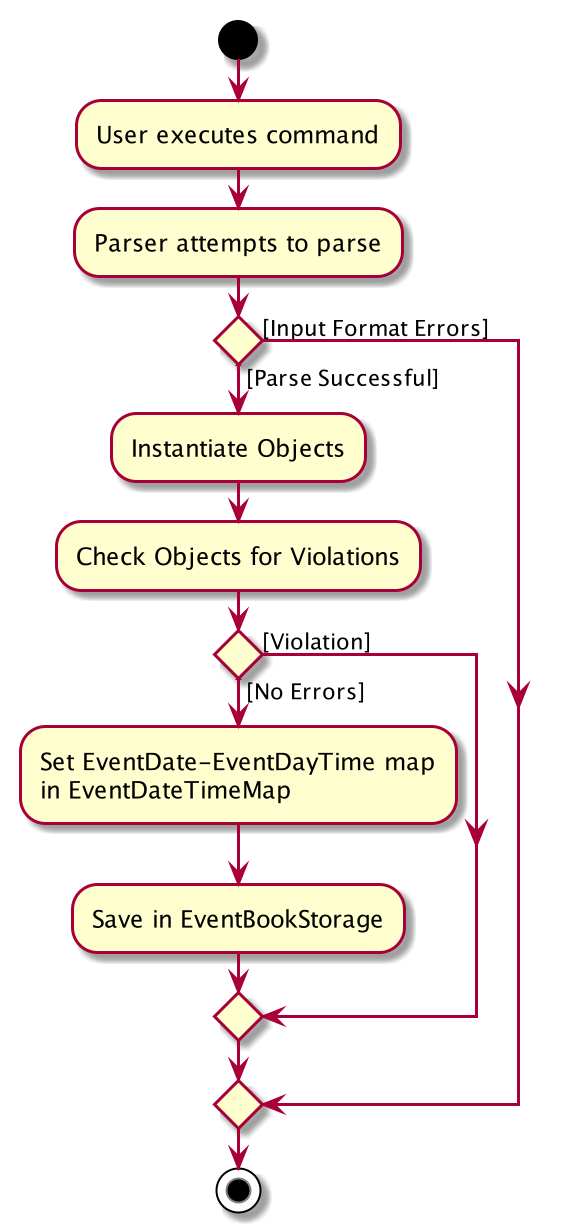

The diagram above was rendered by PlantUML. Its source (embedded in the PNG):
@startuml
start
:User executes command;
:Parser attempts to parse;

if () then ([Parse Successful])
    :Instantiate Objects;
    :Check Objects for Violations;
    if() then ([No Errors])
    :Set EventDate-EventDayTime map
    in EventDateTimeMap;
    :Save in EventBookStorage;
    else([Violation])
    endif
else ([Input Format Errors])
endif
stop
@enduml